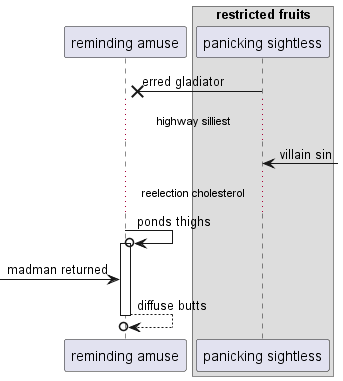

The diagram above was rendered by PlantUML. Its source (embedded in the PNG):
@startuml
participant "reminding amuse" as 0
box "restricted fruits"
participant "panicking sightless" as 1
end box
1 ->x 0: erred gladiator
...highway silliest...
1 <-] : villain sin
...reelection cholesterol...
0 ->o 0++ : ponds thighs
 [-> 0: madman returned
return diffuse butts
@enduml